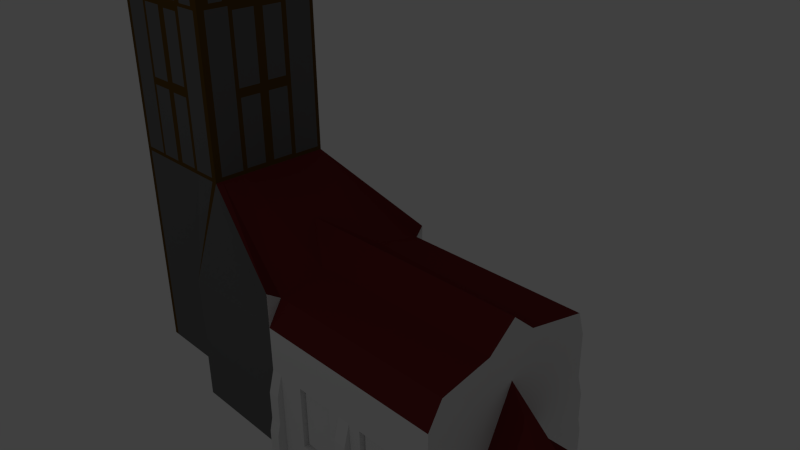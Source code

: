 # Source: kirche.blend  (saved by Blender 2.66.1; exported with 4.5.12 LTS)
import bpy
from mathutils import Matrix  # noqa: F401  (used for matrix-valued properties, if any)

bpy.ops.wm.read_factory_settings(use_empty=True)
scene = bpy.context.scene
scene.name = 'Scene'

# ---- collections
col_collection_1 = bpy.data.collections.new('Collection 1'); scene.collection.children.link(col_collection_1)

# ---- materials (node trees are filled in below, after node groups)
mat_material = bpy.data.materials.new('Material')
mat_material.alpha_threshold = 0.0
mat_material.use_transparent_shadow = False
mat_material.roughness = 0.5
mat_material.line_color = (0.0, 0.0, 0.0, 1.0)
mat_material_001 = bpy.data.materials.new('Material.001')
mat_material_001.alpha_threshold = 0.0
mat_material_001.use_transparent_shadow = False
mat_material_001.diffuse_color = (0.1734, 0.02241, 0.02241, 1.0)
mat_material_001.roughness = 0.5
mat_material_001.line_color = (0.0, 0.0, 0.0, 1.0)
mat_material_002 = bpy.data.materials.new('Material.002')
mat_material_002.alpha_threshold = 0.0
mat_material_002.use_transparent_shadow = False
mat_material_002.diffuse_color = (0.1149, 0.06112, 0.01048, 1.0)
mat_material_002.roughness = 0.5
mat_material_002.line_color = (0.0, 0.0, 0.0, 1.0)
mat_material_003 = bpy.data.materials.new('Material.003')
mat_material_003.alpha_threshold = 0.0
mat_material_003.use_transparent_shadow = False
mat_material_003.diffuse_color = (0.1473, 0.1473, 0.1473, 1.0)
mat_material_003.roughness = 0.5
mat_material_003.line_color = (0.0, 0.0, 0.0, 1.0)

# ---- material node trees

# ---- world
world_world = bpy.data.worlds.new('World'); scene.world = world_world
world_world.color = (0.05088, 0.05088, 0.05088)
world_world.use_sun_shadow = False
world_world.sun_shadow_jitter_overblur = 0.0
world_world.cycles.sampling_method = 'MANUAL'
world_world.cycles.sample_map_resolution = 256

# ---- cameras
cam_camera = bpy.data.cameras.new('Camera')
cam_camera.clip_end = 100.0
cam_camera.lens = 35.0
cam_camera.sensor_width = 32.0
cam_camera.sensor_height = 18.0
cam_camera.ortho_scale = 7.314
cam_camera.dof.focus_distance = 0.0
cam_camera.dof.aperture_fstop = 128.0

# ---- lights
light_lamp = bpy.data.lights.new('Lamp', 'POINT')
light_lamp.transmission_factor = 0.0
light_lamp.cutoff_distance = 30.0
light_lamp.energy = 100.0
light_lamp.shadow_buffer_clip_start = 1.001
light_lamp.shadow_soft_size = 0.1
light_lamp.shadow_maximum_resolution = 0.006
light_lamp.use_absolute_resolution = True
light_lamp.cycles.use_multiple_importance_sampling = False

# ---- meshes
me_cube = bpy.data.meshes.new('Cube')
me_cube.from_pydata([(1.0, 1.499, -2.74), (1.0, -1.492, -2.74), (-1.0, -1.0, -2.74), (-1.0, 1.0, -2.74), (1.0, 1.0, 1.479), (1.0, -1.0, 1.479), (-1.0, -1.0, 1.479), (-1.0, 1.0, 1.479), (5.98, -1.286e-07, -1.801), (1.788e-07, 1.0, -2.74), (1.0, 1.0, 0.0), (0.0, -1.0, -2.74), (1.0, -1.0, 0.0), (-1.0, 2.98e-07, -2.74), (-1.0, -1.0, 0.0), (-1.0, 1.0, 0.0), (1.0, -5.364e-07, 2.555), (2.384e-07, 1.0, 2.555), (-5.364e-07, -1.0, 2.555), (-1.0, 1.788e-07, 2.555), (2.852, -0.5, -2.195), (-1.49e-07, -1.788e-07, 2.555), (1.0, -2.98e-07, 0.0), (-2.98e-07, -1.0, 0.0), (-1.0, 2.384e-07, 0.2684), (2.384e-07, 1.0, 0.0), (5.98, -0.4415, -2.177), (-0.5, 1.0, -2.74), (1.0, 1.0, 1.278), (-0.5, -1.0, -2.74), (1.0, -1.0, 1.278), (-1.0, 0.3499, -2.74), (-1.0, -1.0, 1.278), (-1.0, 1.0, 1.278), (1.0, -0.5, 1.639), (-0.5, 1.0, 1.639), (-0.5, -1.0, 1.639), (-1.0, 0.5, 1.639), (5.98, 0.372, -2.127), (0.5, 1.0, -2.74), (1.0, 1.0, -1.278), (0.5, -1.0, -2.74), (1.0, -0.9966, -1.278), (-1.0, -0.3499, -2.74), (-1.0, -1.0, -1.278), (-1.0, 1.0, -1.278), (1.0, 0.5, 1.639), (0.5, 1.0, 1.639), (0.5, -1.0, 1.639), (-1.0, -0.5, 1.639), (2.852, -2.478e-07, -2.195), (2.852, -1.492, -2.195), (2.852, 1.499, -2.195), (2.852, 0.372, -2.127), (-3.427e-07, -0.5, 2.555), (4.47e-08, 0.5, 2.555), (0.5, -3.576e-07, 2.555), (-0.5, 0.0, 2.555), (1.0, -0.5, 0.0), (1.0, 0.5, 0.0), (1.0, -1.788e-07, -1.278), (1.0, -4.172e-07, 1.278), (-0.5, -1.0, 0.0), (0.5, -1.0, 0.0), (-1.49e-07, -1.0, -1.278), (-4.172e-07, -1.0, 1.278), (-1.0, 0.5, 0.0), (-1.0, -0.5, 0.0), (-1.0, 2.682e-07, -1.279), (-1.0, 2.086e-07, 0.9198), (-0.5, 1.0, 0.0), (0.5, 1.0, 0.0), (2.384e-07, 1.0, 1.352), (2.086e-07, 1.0, -1.278), (2.793, -0.5055, -2.187), (-0.5, -0.5, 1.799), (1.0, -0.5, 1.278), (-0.5, -1.0, 1.278), (-1.0, 0.5, 1.278), (-0.5, 1.0, -1.278), (1.984, -1.286e-07, -1.801), (2.852, -1.492, -2.74), (2.852, 1.499, -2.74), (0.5, -0.5, 1.799), (0.5, 0.5, 1.799), (-0.5, 0.5, 1.799), (1.0, -0.5, -1.278), (1.0, 0.5, -1.278), (1.0, 0.5, 1.278), (-0.5, -1.0, -1.278), (0.5, -1.0, -1.278), (0.5, -1.0, 1.278), (-1.0, 0.5, -1.278), (-1.0, -0.5, -1.278), (-1.0, -0.5, 1.278), (-0.5, 1.0, 1.278), (0.5, 1.0, 1.278), (0.5, 1.0, -1.278), (1.0, 1.499, -4.855), (1.0, -1.492, -4.855), (-1.0, -1.0, -4.855), (-1.0, 1.0, -4.855), (1.0, -5.96e-08, -4.855), (1.788e-07, 1.0, -4.855), (0.0, -1.0, -4.855), (-1.0, 2.98e-07, -4.795), (5.96e-08, 1.192e-07, -4.855), (1.0, -0.5, -4.855), (-0.5, 1.0, -4.855), (-0.5, -1.0, -4.855), (-1.0, 0.5, -4.855), (1.0, 0.5, -4.855), (0.5, 1.0, -4.855), (0.5, -1.0, -4.855), (-1.0, -0.5, -4.855), (-0.5, 2.086e-07, -4.855), (0.5, 2.98e-08, -4.855), (1.192e-07, 0.5, -4.855), (2.98e-08, -0.5, -4.855), (-0.5, -0.5, -4.855), (-0.5, 0.5, -4.855), (0.5, 0.5, -4.855), (0.5, -0.5, -4.855), (2.852, 0.5, -2.195), (2.852, 1.499, -4.855), (2.852, -1.492, -4.855), (2.852, -1.286e-07, -4.855), (2.852, -0.5, -4.855), (2.852, 0.5, -4.855), (5.98, -1.492, -2.74), (5.98, 1.499, -2.74), (5.98, 1.499, -4.855), (5.98, -1.492, -4.855), (5.985, -1.286e-07, -4.855), (5.985, -0.5, -4.855), (5.985, 0.5, -4.855), (1.788e-07, 1.0, -3.798), (-1.0, 0.5, -3.798), (-1.0, -0.3499, -3.798), (-1.0, 2.98e-07, -3.798), (-1.0, -1.0, -3.798), (-0.5, -1.0, -3.798), (0.5, -1.0, -3.798), (0.0, -1.0, -3.798), (-1.0, 1.0, -3.798), (-0.5, 1.0, -3.798), (0.5, 1.0, -3.798), (1.0, 1.499, -3.798), (1.0, -1.492, -3.798), (2.852, 1.499, -3.455), (2.852, -1.492, -3.448), (5.985, 0.5, -3.798), (5.985, -1.286e-07, -2.74), (5.98, 1.499, -3.455), (5.985, -0.5, -3.798), (5.98, -1.492, -3.448), (7.182, 0.5, -3.798), (7.182, 0.5, -4.855), (7.182, -0.5, -4.855), (7.182, -0.5, -3.798), (7.182, -1.286e-07, -3.798), (3.478, -1.286e-07, -1.801), (4.103, -1.286e-07, -1.801), (4.729, -1.286e-07, -1.801), (5.355, -1.286e-07, -1.801), (5.355, 1.499, -2.74), (4.729, 1.499, -2.74), (4.103, 1.499, -2.74), (3.478, 1.499, -2.74), (3.478, 0.372, -2.127), (4.103, 0.372, -2.127), (4.729, 0.372, -2.127), (5.355, 0.372, -2.127), (3.478, -1.492, -4.855), (4.103, -1.492, -4.855), (4.729, -1.492, -4.855), (5.355, -1.492, -4.855), (5.355, -1.492, -2.74), (4.729, -1.492, -2.74), (4.103, -1.492, -2.74), (3.478, -1.492, -2.74), (5.355, -0.4415, -2.177), (4.729, -0.4415, -2.177), (4.103, -0.4415, -2.177), (3.478, -0.4415, -2.177), (3.479, -0.5, -4.855), (4.105, -0.5, -4.855), (4.732, -0.5, -4.855), (5.359, -0.5, -4.855), (3.478, 1.499, -4.855), (4.103, 1.499, -4.855), (4.729, 1.499, -4.855), (5.355, 1.499, -4.855), (5.359, 0.5, -4.855), (4.732, 0.5, -4.855), (4.105, 0.5, -4.855), (3.479, 0.5, -4.855), (3.479, -1.286e-07, -4.855), (4.105, -1.286e-07, -4.855), (4.732, -1.286e-07, -4.855), (5.359, -1.286e-07, -4.855), (3.478, -1.492, -3.798), (4.103, -1.492, -3.798), (4.729, -1.492, -3.798), (5.355, -1.492, -3.798), (3.478, 1.499, -3.798), (4.103, 1.499, -3.798), (4.729, 1.499, -3.798), (5.355, 1.499, -3.798), (1.788e-07, 1.0, -3.445), (-1.0, -0.5, -3.445), (0.5, -1.0, -3.445), (-1.0, 1.0, -3.445), (0.5, 1.0, -3.445), (5.984, 0.5, -3.445), (5.984, -0.5, -3.445), (-1.0, 0.5, -3.445), (-1.0, 2.98e-07, -3.445), (-1.0, -1.0, -3.445), (-0.5, -1.0, -3.445), (0.0, -1.0, -3.445), (-0.5, 1.0, -3.445), (1.0, 1.499, -3.445), (1.0, -1.492, -3.445), (2.852, 1.499, -3.445), (2.852, -1.492, -3.445), (5.984, -1.286e-07, -2.74), (5.98, 1.499, -3.445), (5.98, -1.492, -3.445), (3.478, 1.499, -3.445), (4.103, 1.499, -3.445), (4.729, 1.499, -3.445), (5.355, 1.499, -3.445), (3.478, -1.492, -3.445), (4.103, -1.492, -3.445), (4.729, -1.492, -3.445), (5.355, -1.492, -3.445), (4.729, 1.499, -4.468), (5.355, 1.499, -4.468), (5.355, -1.398, -3.798), (4.729, -1.398, -3.798), (4.103, 1.414, -3.798), (3.478, 1.414, -3.798), (5.355, 1.414, -3.798), (4.729, 1.414, -3.798), (1.788e-07, 1.0, -4.468), (-1.0, -0.5, -4.468), (0.5, -1.0, -4.468), (-1.0, 1.0, -4.468), (5.355, 1.414, -3.445), (4.729, 1.414, -3.445), (7.182, -1.286e-07, -4.468), (7.182, -0.5, -4.468), (3.478, -1.492, -4.468), (4.103, -1.492, -4.468), (0.5, 1.0, -4.468), (5.985, 0.5, -4.468), (5.985, -0.5, -4.468), (7.182, 0.5, -4.468), (5.355, -1.398, -4.468), (4.729, -1.398, -4.468), (5.355, -1.398, -3.445), (4.729, -1.398, -3.445), (4.103, 1.414, -3.445), (3.478, 1.414, -3.445), (5.355, 1.414, -4.468), (4.729, 1.414, -4.468), (0.0, -1.0, -4.468), (-0.5, 1.0, -4.468), (1.0, 1.499, -4.468), (1.0, -1.492, -4.468), (4.103, -1.398, -4.468), (3.478, -1.398, -4.468), (-1.0, 0.5, -4.468), (-1.0, 2.98e-07, -4.468), (-1.0, -1.0, -4.468), (-0.5, -1.0, -4.468), (2.852, 1.499, -4.468), (2.852, -1.492, -4.468), (5.98, 1.499, -4.468), (5.98, -1.492, -4.468), (3.97, -1.438, -3.798), (3.478, -1.398, -3.798), (4.103, -1.398, -3.445), (3.478, -1.398, -3.445), (4.103, 1.414, -4.468), (3.478, 1.414, -4.468), (4.729, -1.492, -4.468), (5.355, -1.492, -4.468), (3.478, 1.499, -4.468), (4.103, 1.499, -4.468), (-1.0, 0.229, 0.2684), (-1.0, 2.384e-07, 0.0), (-1.0, -0.2118, 0.2684), (-1.0, 0.229, 0.9198), (-1.0, 2.086e-07, 1.354), (-1.0, -0.2118, 0.9198), (1.0, -0.8837, 1.516), (-1.0, -0.8837, -2.74), (-1.0, -0.8837, 1.516), (-4.914e-07, -0.8837, 2.555), (1.0, -0.8837, 0.0), (-1.0, -0.8837, 0.0), (2.852, -1.261, -2.348), (-0.5, -0.8837, 1.676), (1.0, -0.8837, 1.278), (0.5, -0.8837, 1.676), (1.0, -0.881, -1.278), (-1.0, -0.8837, -1.278), (-1.0, -0.8837, 1.278), (1.0, -1.261, -4.855), (-1.0, -0.8837, -4.855), (6.935e-09, -0.8837, -4.855), (-0.5, -0.8837, -4.855), (0.5, -0.8837, -4.855), (2.852, -1.261, -2.351), (2.852, -1.261, -4.855), (5.98, -1.261, -2.348), (5.981, -1.261, -4.855), (-1.0, -0.8837, -3.798), (5.981, -1.261, -3.798), (3.478, -1.261, -2.348), (4.103, -1.261, -2.348), (4.729, -1.261, -2.348), (5.355, -1.261, -2.348), (3.478, -1.261, -4.855), (4.104, -1.261, -4.855), (4.73, -1.261, -4.855), (5.356, -1.261, -4.855), (-1.0, -0.8837, -3.445), (5.981, -1.261, -3.445), (-1.0, -0.8837, -4.468), (5.981, -1.261, -4.468), (1.0, 0.9385, 1.278), (1.0, 0.9387, -1.278), (-0.5, 0.9385, 1.658), (0.5, 0.9385, 1.658), (0.9025, -4.217e-08, -4.855), (0.9025, -1.396, -4.855), (0.9025, 1.402, -4.855), (0.9025, 1.0, -1.278), (2.852, 1.376, -4.855), (2.852, 1.376, -2.351), (0.5, 0.9385, -4.855), (-0.5, 0.9385, -4.855), (-0.9048, 1.0, -2.74), (-0.9176, -1.0, -2.74), (-0.9176, 1.0, 1.505), (-0.9176, -1.0, 1.505), (5.981, 1.376, -4.468), (-1.0, 0.9122, -4.468), (5.981, 1.376, -3.445), (-1.0, 0.9122, -3.445), (0.9025, 1.0, 1.278), (0.9025, -1.0, 1.278), (0.9025, -0.9973, -1.278), (0.9025, 0.5, 1.67), (0.9025, 1.402, -3.798), (0.9025, -1.396, -3.798), (0.9025, -0.5, -4.855), (0.9025, 0.5, -4.855), (5.355, 1.376, -2.348), (4.729, 1.376, -2.348), (4.103, 1.376, -2.348), (3.478, 1.376, -2.348), (0.9025, -0.5, 1.67), (0.9025, 1.0, 0.0), (0.9025, -1.0, 0.0), (0.9025, -5.016e-07, 2.555), (0.9025, 1.291, -4.855), (0.9025, 0.9385, 1.53), (0.9025, -1.187, -4.855), (0.9025, -0.8837, 1.547), (2.146e-07, 0.9385, 2.555), (1.0, 0.9385, 1.499), (-1.0, 0.9385, 1.499), (-1.0, 0.9122, -2.74), (5.981, 1.376, -3.798), (-1.0, 0.9122, -3.798), (5.981, 1.376, -4.855), (5.98, 1.376, -2.348), (-0.9176, -1.0, 0.0), (-0.9048, 1.0, 0.0), (-0.9176, 1.494e-07, 2.555), (-0.9176, -0.5, 1.665), (1.715e-07, 0.9385, -4.855), (1.0, 1.376, -4.855), (-1.0, 0.9122, -4.855), (-1.0, 0.9122, -1.278), (-0.9176, -0.5, -4.855), (-0.9176, 0.5, -4.855), (-0.9176, -1.0, -3.798), (-0.9048, 1.0, -3.798), (-0.9176, -0.8837, 1.543), (-0.9176, -0.8837, -4.855), (-0.9176, 0.9385, 1.525), (-0.9176, 0.9385, -4.855), (-0.9176, -1.0, -3.445), (-0.9048, 1.0, -3.445), (-0.9048, 1.0, -4.468), (-0.9176, -1.0, -4.468), (5.355, 1.376, -4.855), (4.729, 1.376, -4.855), (4.104, 1.376, -4.855), (3.478, 1.376, -4.855), (-1.0, 0.9122, 1.278), (2.852, 1.376, -2.348), (-1.0, 0.9122, 0.0), (1.0, 0.9385, 0.0), (-0.9176, -1.0, 1.278), (-0.9048, 1.0, -1.278), (-0.9176, 0.5, 1.665), (-0.9176, -1.0, -1.278), (0.9025, -1.396, -3.445), (0.9025, 1.402, -3.445), (0.9025, 1.402, -4.468), (0.9025, -1.396, -4.468), (-0.9176, 2.833e-07, -4.855), (-0.9176, -1.0, -4.855), (-0.9048, 1.0, -4.855), (-0.9048, 1.0, 1.278), (0.9025, 1.402, -2.74), (0.9025, -1.396, -2.74), (0.9025, 1.0, 1.51), (0.9025, -1.0, 1.51), (1.0, -0.4199, 1.618), (1.0, -5.364e-07, 2.388), (1.0, 0.4199, 1.618), (1.0, -0.4199, 1.358), (1.0, -4.172e-07, 1.358), (1.0, 0.4199, 1.358), (1.0, -0.8046, 1.459), (1.0, -0.579, 1.531), (1.0, -0.579, 1.357), (1.0, -0.8046, 1.357), (1.0, 0.5564, 1.561), (1.0, 0.5564, 1.334), (1.0, 0.8821, 1.334), (1.0, 0.8821, 1.458), (1.0, 0.08593, 1.192), (1.0, 0.08593, 0.08593), (1.0, 0.4141, 0.08593), (1.0, 0.4141, 1.192), (1.0, -0.06708, 1.211), (1.0, -0.06708, 0.06708), (1.0, -0.4329, 0.06708), (1.0, -0.4329, 1.211), (1.0, -0.4219, -0.07811), (1.0, -0.07811, -0.07811), (1.0, -0.07811, -1.2), (1.0, -0.4219, -1.2), (1.0, 0.4231, -0.07686), (1.0, 0.07686, -0.07686), (1.0, 0.07686, -1.201), (1.0, 0.4231, -1.201), (-0.4258, 1.0, 1.62), (2.384e-07, 1.0, 2.4), (0.4258, 1.0, 1.62), (-0.4258, 1.0, 1.352), (2.384e-07, 1.0, 1.278), (0.4258, 1.0, 1.352), (-0.5483, 1.0, 1.326), (-0.5483, 1.0, 1.573), (0.5483, 1.0, 1.326), (0.5483, 1.0, 1.573), (0.8542, 1.0, 1.326), (0.8542, 1.0, 1.475), (-0.8694, 1.0, 1.326), (-0.8694, 1.0, 1.47), (-1.0, 0.4238, 1.619), (-1.0, 1.887e-07, 2.396), (-1.0, -0.4238, 1.619), (-1.0, 0.4238, 1.354), (-1.0, 2.086e-07, 1.278), (-1.0, -0.4238, 1.354), (-1.0, 0.5407, 1.583), (-1.0, 0.5407, 1.318), (-1.0, -0.5407, 1.583), (-1.0, -0.5407, 1.318), (-1.0, -0.8429, 1.487), (-1.0, -0.8429, 1.318), (-1.0, 0.8977, 1.469), (-1.0, 0.8977, 1.318), (-0.4321, -1.0, 1.621), (-5.364e-07, -1.0, 2.414), (0.4321, -1.0, 1.621), (-0.4321, -1.0, 1.346), (-4.172e-07, -1.0, 1.346), (0.4321, -1.0, 1.346), (-0.5526, -1.0, 1.567), (-0.5526, -1.0, 1.33), (0.5526, -1.0, 1.567), (0.5526, -1.0, 1.33), (0.8499, -1.0, 1.33), (0.8499, -1.0, 1.472), (-0.865, -1.0, 1.467), (-0.865, -1.0, 1.33), (0.08377, -1.0, 1.194), (0.08377, -1.0, 0.08377), (0.4162, -1.0, 0.08377), (0.4162, -1.0, 1.194), (-0.06167, -1.0, 1.216), (-0.06167, -1.0, 0.06167), (-0.4383, -1.0, 0.06167), (-0.4383, -1.0, 1.216), (0.427, -1.0, -0.07299), (0.07299, -1.0, -0.07299), (0.07299, -1.0, -1.205), (0.427, -1.0, -1.205), (-0.4421, -1.0, -0.05786), (-0.05786, -1.0, -0.05786), (-0.05786, -1.0, -1.22), (-0.4421, -1.0, -1.22), (-0.4203, 1.0, 0.07966), (-0.07966, 1.0, 0.07966), (-0.07966, 1.0, 1.198), (-0.4203, 1.0, 1.198), (0.3987, 1.0, 0.1013), (0.1013, 1.0, 0.1013), (0.1013, 1.0, 1.176), (0.3987, 1.0, 1.176), (-0.09792, 1.0, -1.203), (-0.09792, 1.0, -0.09792), (-0.4021, 1.0, -0.09792), (-0.4021, 1.0, -1.203), (0.07541, 1.0, -1.202), (0.07541, 1.0, -0.07541), (0.4246, 1.0, -0.07541), (0.4246, 1.0, -1.202), (2.101e-07, 1.0, -1.213), (1.0, 1.0, -1.213), (1.0, -0.9968, -1.213), (-1.0, -1.0, -1.213), (-1.0, 1.0, -1.213), (1.0, -1.849e-07, -1.213), (-1.566e-07, -1.0, -1.213), (-1.0, 2.667e-07, -1.213), (-0.5, 1.0, -1.213), (1.0, -0.5, -1.213), (1.0, 0.5, -1.213), (-0.5, -1.0, -1.213), (0.5, -1.0, -1.213), (-1.0, 0.5, -1.213), (-1.0, -0.5, -1.213), (0.5, 1.0, -1.213), (1.0, -0.8812, -1.213), (-1.0, -0.8837, -1.213), (0.9025, -0.9974, -1.213), (-0.9176, -1.0, -1.213), (-1.0, 0.9122, -1.213), (-0.9048, 1.0, -1.213), (1.0, 0.9387, -1.213), (0.9025, 1.0, -1.213), (1.0, -0.07811, -1.199), (1.0, -0.4219, -1.199), (1.0, 0.07686, -1.197), (1.0, 0.4231, -1.197), (0.07299, -1.0, -1.204), (0.427, -1.0, -1.204), (-0.05786, -1.0, -1.217), (-0.4421, -1.0, -1.217), (-0.09792, 1.0, -1.198), (-0.4021, 1.0, -1.198), (0.07541, 1.0, -1.218), (0.4246, 1.0, -1.218), (3.042, 1.499, -2.74), (3.042, -1.492, -2.74), (3.042, -0.4415, -2.177), (3.042, 0.5, -4.855), (3.184, -1.286e-07, -1.801), (3.042, 0.372, -2.127), (3.042, -1.492, -4.855), (3.042, -0.5, -4.855), (3.042, 1.499, -4.855), (3.042, -1.286e-07, -4.855), (3.042, -1.492, -3.448), (3.042, 1.499, -3.455), (3.042, 1.499, -3.445), (3.042, -1.492, -3.445), (3.042, -1.492, -4.468), (3.042, 1.499, -4.468), (3.042, -1.261, -2.348), (3.042, -1.261, -4.855), (3.042, 1.376, -4.855), (3.042, 1.376, -2.348), (5.802, 0.5, -4.855), (5.797, -0.4415, -2.177), (5.797, -1.492, -2.74), (5.797, 1.499, -2.74), (5.797, 1.499, -4.468), (5.797, -1.492, -4.468), (5.797, -1.492, -3.445), (5.797, 1.499, -3.445), (5.798, 1.376, -4.855), (5.797, 1.376, -2.348), (5.798, -1.261, -4.855), (5.797, -1.261, -2.348), (4.314, 0.5, -4.855), (4.523, 0.5, -4.855), (4.523, -1.286e-07, -4.855), (4.314, -1.286e-07, -4.855), (5.797, 1.499, -3.455), (5.797, -1.492, -3.448), (5.802, -1.286e-07, -4.855), (5.797, 1.499, -4.855), (4.312, 1.376, -4.855), (4.521, 1.376, -4.855), (4.312, 1.376, -2.348), (4.52, 1.376, -2.348), (4.312, 1.499, -3.445), (4.52, 1.499, -3.445), (4.312, -1.492, -3.445), (4.52, -1.492, -3.445), (5.802, -0.5, -4.855), (5.797, -1.492, -4.855), (5.797, 0.372, -2.127), (5.797, -1.286e-07, -1.801), (4.312, -1.261, -2.348), (4.52, -1.261, -2.348), (4.312, -1.261, -4.855), (4.521, -1.261, -4.855), (4.523, -0.5, -4.855), (4.314, -0.5, -4.855), (4.52, 1.499, -4.855), (4.312, 1.499, -4.855), (4.312, -1.492, -2.74), (4.52, -1.492, -2.74), (4.312, -0.4415, -2.177), (4.52, -0.4415, -2.177), (4.312, -1.492, -4.468), (4.52, -1.492, -4.468), (4.312, 1.499, -4.468), (4.52, 1.499, -4.468), (4.52, 1.499, -2.74), (4.312, 1.499, -2.74), (4.312, -1.286e-07, -1.801), (4.52, -1.286e-07, -1.801), (4.312, 1.499, -3.455), (4.52, 1.499, -3.455), (4.312, -1.492, -3.448), (4.52, -1.492, -3.448), (4.312, -1.492, -4.855), (4.52, -1.492, -4.855), (4.312, 0.372, -2.127), (4.52, 0.372, -2.127), (2.852, -1.584, -4.855), (5.98, -1.584, -4.855), (2.852, -1.584, -3.798), (5.98, -1.584, -3.798), (2.852, -1.584, -4.256), (5.98, -1.584, -4.256), (3.042, -1.584, -4.855), (3.042, -1.584, -3.798), (3.042, -1.584, -4.256), (5.797, -1.584, -4.256), (5.797, -1.584, -3.798), (5.797, -1.584, -4.855), (4.312, -1.584, -4.256), (4.52, -1.584, -4.256), (4.312, -1.584, -3.798), (4.52, -1.584, -3.798), (4.312, -1.584, -4.855), (4.52, -1.584, -4.855), (2.852, -1.633, -4.855), (5.98, -1.633, -4.855), (2.852, -1.633, -4.468), (5.98, -1.633, -4.468), (3.042, -1.633, -4.855), (3.042, -1.633, -4.468), (5.797, -1.633, -4.468), (5.797, -1.633, -4.855), (4.312, -1.633, -4.468), (4.52, -1.633, -4.468), (4.312, -1.633, -4.855), (4.52, -1.633, -4.855), (2.852, 1.6, -4.855), (5.98, 1.6, -4.855), (2.852, 1.6, -3.798), (5.98, 1.6, -3.798), (2.852, 1.6, -4.263), (5.98, 1.6, -4.263), (3.042, 1.6, -4.855), (3.042, 1.6, -3.798), (3.042, 1.6, -4.263), (5.797, 1.6, -4.263), (5.797, 1.6, -3.798), (5.797, 1.6, -4.855), (4.52, 1.6, -4.855), (4.312, 1.6, -4.855), (4.312, 1.6, -4.263), (4.52, 1.6, -4.263), (4.312, 1.6, -3.798), (4.52, 1.6, -3.798), (2.852, 1.656, -4.855), (5.98, 1.656, -4.855), (2.852, 1.656, -4.468), (5.98, 1.656, -4.468), (3.042, 1.656, -4.855), (3.042, 1.656, -4.468), (5.797, 1.656, -4.468), (5.797, 1.656, -4.855), (4.52, 1.656, -4.855), (4.312, 1.656, -4.855), (4.312, 1.656, -4.468), (4.52, 1.656, -4.468), (4.781, -1.438, -3.498), (4.862, -1.438, -3.798), (5.302, -1.438, -3.498), (5.221, -1.438, -3.798), (3.53, -1.438, -3.498), (4.051, -1.438, -3.498), (3.53, 1.434, -4.416), (3.611, 1.434, -3.798), (4.051, 1.434, -4.416), (3.97, 1.434, -3.798), (3.53, -1.438, -4.416), (4.051, -1.438, -4.416), (4.781, -1.438, -4.416), (5.302, -1.438, -4.416), (3.611, -1.438, -3.798), (4.103, -1.398, -3.798), (5.302, 1.434, -4.416), (5.221, 1.434, -3.798), (4.781, 1.434, -4.416), (4.862, 1.434, -3.798), (4.051, 1.434, -3.498), (3.53, 1.434, -3.498), (4.781, 1.434, -3.498), (5.302, 1.434, -3.498), (4.862, -1.438, -3.578), (4.781, -1.438, -3.798), (5.221, -1.438, -3.578), (5.302, -1.438, -3.798), (3.611, -1.438, -3.578), (3.97, -1.438, -3.578), (3.611, 1.434, -4.335), (3.53, 1.434, -3.798), (3.97, 1.434, -4.335), (4.051, 1.434, -3.798), (3.611, -1.438, -4.335), (3.97, -1.438, -4.335), (4.862, -1.438, -4.335), (5.221, -1.438, -4.335), (3.53, -1.438, -3.798), (4.051, -1.438, -3.798), (5.221, 1.434, -4.335), (5.302, 1.434, -3.798), (4.862, 1.434, -4.335), (4.781, 1.434, -3.798), (3.97, 1.434, -3.578), (3.611, 1.434, -3.578), (4.862, 1.434, -3.578), (5.221, 1.434, -3.578), (7.182, 0.2856, -4.468), (7.182, 0.2856, -4.854), (7.182, -0.2856, -4.854), (7.182, -1.286e-07, -4.854), (7.182, -0.2856, -4.012), (7.182, -1.286e-07, -4.012), (7.182, -0.2856, -4.468), (7.182, 0.2856, -4.012), (7.182, 0.4672, -4.468), (7.182, 0.4672, -4.822), (7.182, -0.4672, -3.831), (7.182, -1.286e-07, -3.831), (7.182, -0.4672, -4.468), (7.182, -0.4672, -4.822), (7.182, 0.4672, -3.831), (7.182, 0.3184, -4.468), (7.182, 0.3184, -4.822), (7.182, -0.3184, -3.979), (7.182, -1.286e-07, -3.979), (7.182, -0.3184, -4.468), (7.182, -0.3184, -4.822), (7.182, 0.3184, -3.979), (-1.0, 0.3499, -4.468), (-1.0, 0.3499, -4.795), (-1.0, -0.3499, -3.445), (-1.0, -0.5, -2.74), (-1.0, 0.3499, -1.279), (-1.0, 2.682e-07, -1.278), (-1.0, 0.5, -2.74), (-1.0, -0.3499, -1.279), (-1.0, 2.98e-07, -4.855), (-1.0, -0.3499, -4.795), (-1.0, 0.3499, -3.445), (-1.0, -0.3499, -4.468), (-1.0, -0.5, -3.798), (-1.0, 0.3499, -3.798), (-1.0, 0.5527, -4.521), (-1.0, 0.5527, -4.803), (-1.0, -0.5527, -4.521), (-1.0, -0.5527, -4.803), (-1.0, 0.8595, -4.521), (-1.0, -0.831, -4.803), (-1.0, -0.831, -4.521), (-1.0, 0.8595, -4.803)], [], [(60, 86, 20, 50), (393, 299, 6, 348), (305, 297, 5, 30), (409, 348, 6, 32), (405, 375, 7, 33), (410, 345, 3, 45), (268, 245, 103, 108), (245, 255, 112, 103), (350, 248, 101, 387), (306, 300, 18, 48), (84, 55, 21, 56), (411, 37, 19, 383), (545, 301, 12, 531), (556, 451, 452, 555), (430, 427, 426, 429), (548, 381, 14, 532), (558, 505, 506, 557), (488, 485, 484, 487), (549, 407, 15, 533), (543, 67, 292, 536), (474, 471, 470, 295), (420, 382, 15, 33), (520, 517, 518, 519), (97, 39, 9, 73), (307, 42, 51, 315), (795, 791, 792, 794), (0, 40, 52, 82), (300, 304, 36, 18), (21, 57, 75, 54), (383, 19, 49, 384), (301, 305, 30, 12), (444, 443, 446, 445), (429, 426, 425, 428), (381, 409, 32, 14), (502, 501, 504, 503), (487, 484, 483, 486), (407, 405, 33, 15), (433, 432, 431, 434), (295, 470, 469, 472), (550, 410, 45, 533), (561, 521, 524, 562), (274, 775, 776, 105), (786, 274, 105, 784), (400, 275, 100, 418), (416, 247, 113, 338), (267, 276, 109, 104), (247, 267, 104, 113), (399, 268, 108, 419), (415, 269, 98, 339), (270, 99, 125, 278), (372, 306, 48, 424), (368, 56, 83, 365), (56, 21, 54, 83), (356, 84, 56, 368), (370, 336, 84, 356), (336, 373, 55, 84), (55, 85, 57, 21), (373, 335, 85, 55), (395, 375, 37, 411), (334, 87, 123, 342), (310, 107, 127, 316), (553, 448, 447, 554), (107, 102, 126, 127), (87, 60, 50, 123), (551, 408, 59, 539), (441, 442, 439, 440), (408, 333, 88, 59), (437, 438, 435, 436), (346, 412, 44, 2), (11, 64, 89, 29), (559, 510, 509, 560), (41, 90, 64, 11), (422, 355, 90, 41), (547, 367, 63, 541), (499, 500, 497, 498), (367, 354, 91, 63), (493, 494, 491, 492), (376, 388, 45, 3), (13, 68, 779, 31), (536, 292, 66, 542), (43, 782, 68, 13), (298, 308, 93, 778), (546, 302, 67, 543), (384, 49, 299, 393), (302, 309, 94, 67), (480, 479, 477, 478), (347, 420, 33, 7), (456, 72, 458, 455), (515, 514, 513, 516), (457, 460, 72, 456), (466, 465, 463, 464), (353, 366, 71, 96), (564, 528, 525, 563), (552, 340, 97, 544), (340, 421, 39, 97), (394, 418, 100, 311), (390, 417, 783, 110), (121, 116, 106, 117), (314, 113, 104, 312), (417, 389, 114, 783), (106, 118, 119, 115), (312, 104, 109, 313), (396, 390, 110, 387), (385, 117, 120, 344), (117, 106, 115, 120), (343, 121, 117, 385), (369, 360, 121, 343), (360, 337, 116, 121), (116, 122, 118, 106), (337, 359, 122, 116), (371, 338, 113, 314), (596, 587, 129, 317), (602, 590, 654, 655), (615, 616, 8, 38), (594, 615, 38, 380), (303, 315, 51, 81), (80, 50, 20, 74), (53, 123, 50, 80), (406, 342, 123, 53), (42, 1, 81, 51), (102, 111, 128, 126), (386, 98, 124, 341), (222, 0, 82, 224), (349, 256, 135, 379), (151, 152, 160, 156), (332, 280, 132, 318), (616, 586, 26, 8), (595, 613, 134, 318), (593, 604, 131, 379), (613, 603, 133, 134), (603, 585, 135, 133), (592, 588, 130, 227), (221, 209, 136, 145), (209, 213, 146, 136), (352, 212, 144, 378), (329, 210, 787, 319), (217, 785, 788, 139), (777, 217, 139, 138), (397, 218, 140, 391), (413, 211, 142, 358), (220, 219, 141, 143), (211, 220, 143, 142), (398, 221, 145, 392), (414, 222, 147, 357), (223, 148, 150, 225), (591, 602, 155, 228), (269, 147, 149, 277), (351, 214, 151, 377), (226, 215, 154, 152), (214, 226, 152, 151), (330, 228, 155, 320), (279, 131, 676, 680), (152, 154, 159, 160), (257, 134, 158, 252), (256, 151, 156, 258), (251, 759, 755, 756), (753, 251, 756, 754), (581, 566, 180, 321), (321, 180, 179, 322), (618, 626, 178, 323), (323, 178, 177, 324), (579, 571, 173, 253), (253, 173, 174, 254), (630, 642, 175, 287), (287, 175, 176, 288), (570, 569, 161, 169), (169, 161, 162, 170), (644, 636, 163, 171), (171, 163, 164, 172), (584, 570, 169, 364), (364, 169, 170, 363), (608, 644, 171, 362), (362, 171, 172, 361), (569, 567, 184, 161), (161, 184, 183, 162), (636, 628, 182, 163), (163, 182, 181, 164), (582, 572, 185, 325), (325, 185, 186, 326), (620, 621, 187, 327), (327, 187, 188, 328), (583, 573, 189, 404), (404, 189, 190, 403), (606, 623, 191, 402), (402, 191, 192, 401), (572, 574, 197, 185), (185, 197, 198, 186), (621, 599, 199, 187), (187, 199, 200, 188), (574, 568, 196, 197), (197, 196, 195, 198), (599, 598, 194, 199), (199, 194, 193, 200), (577, 565, 168, 229), (229, 168, 167, 230), (610, 633, 166, 231), (231, 166, 165, 232), (578, 575, 201, 233), (254, 202, 720, 271), (612, 640, 203, 235), (236, 235, 262, 261), (580, 576, 205, 289), (206, 290, 285, 241), (632, 638, 207, 237), (205, 229, 264, 242), (147, 222, 224, 149), (601, 592, 227, 153), (27, 9, 209, 221), (9, 39, 213, 209), (376, 3, 212, 352), (298, 778, 210, 329), (13, 31, 785, 217), (43, 13, 217, 777), (346, 2, 218, 397), (422, 41, 211, 413), (11, 29, 219, 220), (41, 11, 220, 211), (345, 27, 221, 398), (421, 0, 222, 414), (1, 223, 225, 81), (587, 591, 228, 129), (380, 38, 214, 351), (8, 26, 215, 226), (38, 8, 226, 214), (317, 129, 228, 330), (576, 577, 229, 205), (229, 230, 263, 264), (638, 610, 231, 207), (289, 205, 242, 286), (566, 578, 233, 180), (180, 233, 234, 179), (626, 612, 235, 178), (178, 235, 236, 177), (358, 142, 247, 416), (230, 206, 241, 263), (573, 580, 289, 189), (758, 757, 759, 251), (760, 758, 251, 753), (253, 254, 271, 272), (278, 125, 645, 649), (98, 269, 277, 124), (320, 155, 280, 332), (233, 201, 282, 284), (148, 270, 278, 150), (290, 289, 286, 285), (712, 750, 749, 714), (319, 787, 246, 331), (287, 288, 259, 260), (719, 739, 740, 281), (138, 139, 274, 786), (623, 632, 237, 191), (392, 145, 268, 399), (733, 719, 281, 734), (139, 788, 775, 274), (191, 237, 238, 192), (154, 257, 252, 159), (143, 141, 276, 267), (706, 741, 742, 708), (208, 238, 265, 243), (637, 638, 692, 691), (237, 207, 244, 266), (136, 146, 255, 245), (145, 136, 245, 268), (357, 147, 269, 415), (640, 630, 287, 203), (378, 144, 248, 350), (135, 256, 258, 157), (575, 579, 253, 201), (377, 151, 256, 349), (201, 253, 272, 282), (189, 289, 290, 190), (231, 232, 249, 250), (142, 143, 267, 247), (391, 140, 275, 400), (207, 231, 250, 244), (204, 236, 261, 239), (729, 706, 708, 731), (747, 724, 722, 745), (203, 287, 260, 240), (232, 208, 243, 249), (235, 203, 240, 262), (202, 234, 283, 720), (724, 751, 752, 722), (735, 712, 714, 737), (238, 237, 266, 265), (234, 233, 284, 283), (288, 204, 239, 259), (24, 291, 66, 292), (293, 24, 292, 67), (294, 69, 473, 78), (291, 294, 78, 66), (69, 296, 94, 473), (296, 293, 67, 94), (83, 54, 300, 306), (538, 58, 301, 545), (86, 307, 315, 20), (275, 331, 311, 100), (54, 75, 304, 300), (58, 76, 305, 301), (365, 83, 306, 372), (99, 310, 316, 125), (2, 44, 308, 298), (532, 14, 302, 546), (14, 32, 309, 302), (32, 6, 299, 309), (389, 394, 311, 114), (122, 314, 312, 118), (118, 312, 313, 119), (359, 371, 314, 122), (586, 596, 317, 26), (74, 20, 315, 303), (257, 332, 318, 134), (614, 595, 318, 132), (218, 329, 319, 140), (215, 330, 320, 154), (567, 581, 321, 184), (184, 321, 322, 183), (628, 618, 323, 182), (182, 323, 324, 181), (571, 582, 325, 173), (173, 325, 326, 174), (642, 620, 327, 175), (175, 327, 328, 176), (2, 298, 329, 218), (26, 317, 330, 215), (154, 320, 332, 257), (140, 319, 331, 275), (633, 608, 362, 166), (542, 66, 407, 549), (115, 119, 389, 417), (130, 380, 351, 227), (137, 378, 350, 273), (339, 369, 343, 112), (423, 47, 336, 370), (279, 349, 379, 131), (29, 89, 412, 346), (10, 28, 333, 408), (141, 391, 400, 276), (40, 334, 342, 52), (304, 393, 348, 36), (144, 392, 399, 248), (46, 356, 368, 16), (598, 606, 402, 194), (781, 92, 388, 376), (276, 400, 418, 109), (585, 593, 379, 135), (419, 396, 387, 101), (537, 79, 410, 550), (588, 594, 380, 130), (216, 352, 378, 137), (17, 35, 335, 373), (153, 377, 349, 279), (120, 115, 417, 390), (168, 364, 363, 167), (568, 583, 404, 196), (476, 475, 481, 482), (297, 372, 424, 5), (82, 52, 342, 406), (530, 10, 408, 551), (213, 414, 357, 146), (565, 584, 364, 168), (111, 386, 341, 128), (112, 343, 385, 103), (79, 27, 345, 410), (102, 107, 359, 337), (47, 17, 373, 336), (196, 404, 403, 195), (57, 383, 384, 75), (66, 78, 405, 407), (490, 489, 495, 496), (248, 399, 419, 101), (146, 357, 415, 255), (103, 385, 344, 108), (781, 376, 352, 216), (227, 351, 377, 153), (166, 362, 361, 165), (3, 345, 398, 212), (194, 402, 401, 193), (28, 4, 374, 333), (12, 30, 354, 367), (35, 347, 395, 335), (347, 7, 375, 395), (789, 793, 796, 790), (29, 346, 397, 219), (107, 310, 371, 359), (75, 384, 393, 304), (4, 423, 370, 374), (148, 358, 416, 270), (1, 422, 413, 223), (223, 413, 358, 148), (4, 28, 353, 423), (386, 111, 360, 369), (39, 421, 414, 213), (313, 109, 418, 394), (95, 70, 382, 420), (28, 10, 366, 353), (30, 5, 424, 354), (219, 397, 391, 141), (108, 344, 396, 419), (335, 395, 411, 85), (530, 40, 340, 552), (98, 386, 369, 339), (119, 313, 394, 389), (344, 120, 390, 396), (34, 365, 372, 297), (540, 62, 381, 548), (270, 416, 338, 99), (212, 398, 392, 144), (462, 461, 467, 468), (85, 411, 383, 57), (62, 77, 409, 381), (40, 0, 421, 340), (16, 368, 365, 34), (531, 12, 367, 547), (374, 370, 356, 46), (255, 415, 339, 112), (310, 99, 338, 371), (111, 102, 337, 360), (1, 42, 355, 422), (425, 426, 16, 34), (426, 427, 46, 16), (429, 428, 76, 61), (428, 425, 34, 76), (430, 429, 61, 88), (427, 430, 88, 46), (431, 432, 34, 297), (432, 433, 76, 34), (433, 434, 305, 76), (434, 431, 297, 305), (436, 435, 46, 88), (437, 436, 88, 333), (435, 438, 374, 46), (438, 437, 333, 374), (440, 439, 61, 22), (441, 440, 22, 59), (439, 442, 88, 61), (442, 441, 59, 88), (443, 444, 22, 61), (444, 445, 58, 22), (446, 443, 61, 76), (445, 446, 76, 58), (447, 448, 22, 58), (553, 449, 60, 534), (449, 450, 86, 60), (554, 447, 58, 538), (452, 451, 59, 22), (555, 452, 22, 534), (454, 453, 60, 87), (556, 454, 87, 539), (456, 455, 35, 17), (457, 456, 17, 47), (458, 72, 459, 95), (455, 458, 95, 35), (72, 460, 96, 459), (460, 457, 47, 96), (461, 462, 35, 95), (464, 463, 96, 47), (463, 465, 353, 96), (466, 464, 47, 423), (468, 467, 420, 347), (462, 468, 347, 35), (465, 466, 423, 353), (467, 461, 95, 420), (469, 470, 19, 37), (470, 471, 49, 19), (295, 472, 78, 473), (472, 469, 37, 78), (474, 295, 473, 94), (471, 474, 94, 49), (475, 476, 78, 37), (478, 477, 49, 94), (477, 479, 299, 49), (480, 478, 94, 309), (479, 480, 309, 299), (481, 475, 37, 375), (482, 481, 375, 405), (476, 482, 405, 78), (483, 484, 18, 36), (484, 485, 48, 18), (487, 486, 77, 65), (486, 483, 36, 77), (488, 487, 65, 91), (485, 488, 91, 48), (489, 490, 77, 36), (492, 491, 48, 91), (493, 492, 91, 354), (491, 494, 424, 48), (495, 489, 36, 348), (490, 496, 409, 77), (494, 493, 354, 424), (496, 495, 348, 409), (498, 497, 65, 23), (499, 498, 23, 63), (497, 500, 91, 65), (500, 499, 63, 91), (501, 502, 23, 65), (502, 503, 62, 23), (504, 501, 65, 77), (503, 504, 77, 62), (506, 505, 63, 23), (557, 506, 23, 535), (508, 507, 64, 90), (558, 508, 90, 541), (509, 510, 23, 62), (559, 511, 64, 535), (511, 512, 89, 64), (560, 509, 62, 540), (513, 514, 25, 70), (514, 515, 459, 25), (515, 516, 95, 459), (516, 513, 70, 95), (518, 517, 71, 25), (519, 518, 25, 459), (520, 519, 459, 96), (517, 520, 96, 71), (561, 522, 25, 529), (522, 523, 70, 25), (524, 521, 73, 79), (562, 524, 79, 537), (563, 525, 73, 529), (527, 526, 25, 71), (525, 528, 97, 73), (564, 527, 71, 544), (9, 27, 79, 73), (307, 545, 531, 42), (454, 556, 555, 453), (412, 548, 532, 44), (508, 558, 557, 507), (388, 549, 533, 45), (93, 543, 536, 780), (382, 550, 533, 15), (522, 561, 562, 523), (449, 553, 554, 450), (334, 551, 539, 87), (511, 559, 560, 512), (355, 547, 541, 90), (780, 536, 542, 92), (308, 546, 543, 93), (527, 564, 563, 526), (366, 552, 544, 71), (86, 538, 545, 307), (44, 532, 546, 308), (92, 542, 549, 388), (70, 537, 550, 382), (40, 530, 551, 334), (10, 530, 552, 366), (89, 540, 548, 412), (42, 531, 547, 355), (448, 553, 534, 22), (450, 554, 538, 86), (453, 555, 534, 60), (451, 556, 539, 59), (507, 557, 535, 64), (505, 558, 541, 63), (510, 559, 535, 23), (512, 560, 540, 89), (521, 561, 529, 73), (523, 562, 537, 70), (526, 563, 529, 25), (528, 564, 544, 97), (303, 81, 566, 581), (150, 278, 649, 647), (53, 80, 569, 570), (406, 53, 570, 584), (80, 74, 567, 569), (316, 127, 572, 582), (341, 124, 573, 583), (127, 126, 574, 572), (126, 128, 568, 574), (224, 82, 565, 577), (225, 150, 575, 578), (149, 576, 682, 677), (149, 224, 577, 576), (81, 225, 578, 566), (623, 624, 688, 687), (579, 575, 652, 653), (74, 303, 581, 567), (125, 316, 582, 571), (128, 341, 583, 568), (82, 406, 584, 565), (254, 174, 641, 629), (170, 162, 635, 643), (177, 236, 591, 587), (172, 164, 616, 615), (131, 604, 686, 676), (208, 232, 592, 601), (174, 326, 619, 641), (627, 617, 618, 628), (232, 165, 588, 592), (361, 172, 615, 594), (167, 363, 607, 634), (188, 200, 603, 613), (622, 600, 599, 621), (401, 192, 604, 593), (164, 181, 586, 616), (176, 328, 595, 614), (236, 204, 602, 591), (288, 176, 614, 590), (190, 290, 631, 624), (153, 279, 680, 678), (165, 361, 594, 588), (202, 254, 629, 639), (324, 177, 587, 596), (181, 324, 596, 586), (326, 186, 622, 619), (619, 622, 621, 620), (200, 193, 585, 603), (609, 634, 633, 610), (204, 288, 590, 602), (635, 627, 628, 636), (193, 401, 593, 585), (238, 208, 601, 589), (186, 198, 600, 622), (192, 238, 589, 604), (600, 597, 598, 599), (162, 183, 627, 635), (290, 206, 637, 631), (195, 403, 605, 597), (363, 170, 643, 607), (328, 188, 613, 595), (605, 624, 623, 606), (625, 611, 612, 626), (125, 571, 651, 645), (641, 619, 620, 642), (611, 639, 640, 612), (403, 190, 624, 605), (607, 643, 644, 608), (641, 642, 662, 661), (183, 322, 617, 627), (206, 230, 609, 637), (234, 202, 639, 611), (597, 605, 606, 598), (634, 607, 608, 633), (230, 167, 634, 609), (179, 234, 611, 625), (322, 179, 625, 617), (643, 635, 636, 644), (637, 609, 610, 638), (617, 625, 626, 618), (198, 195, 597, 600), (650, 654, 669, 666), (655, 654, 650, 648), (657, 661, 673, 671), (647, 649, 653, 652), (654, 656, 670, 669), (659, 657, 658, 660), (280, 155, 648, 650), (639, 629, 657, 659), (614, 132, 646, 656), (640, 639, 659, 660), (575, 150, 647, 652), (590, 614, 656, 654), (629, 641, 661, 657), (132, 280, 650, 646), (571, 579, 653, 651), (630, 640, 660, 658), (642, 630, 658, 662), (155, 602, 655, 648), (669, 670, 664, 666), (665, 663, 667, 668), (671, 673, 674, 672), (649, 645, 663, 665), (662, 658, 672, 674), (646, 650, 666, 664), (661, 662, 674, 673), (656, 646, 664, 670), (658, 657, 671, 672), (653, 649, 665, 668), (651, 653, 668, 667), (645, 651, 667, 663), (684, 685, 678, 680), (688, 689, 703, 702), (679, 677, 682, 683), (675, 679, 695, 693), (684, 680, 696, 699), (689, 691, 692, 690), (589, 601, 685, 684), (576, 580, 683, 682), (277, 149, 677, 679), (573, 124, 675, 681), (632, 623, 687, 690), (631, 637, 691, 689), (604, 589, 684, 686), (580, 573, 681, 683), (624, 631, 689, 688), (638, 632, 690, 692), (601, 153, 678, 685), (124, 277, 679, 675), (700, 699, 696, 694), (693, 695, 698, 697), (702, 703, 704, 701), (680, 676, 694, 696), (676, 686, 700, 694), (679, 683, 698, 695), (686, 684, 699, 700), (681, 675, 693, 697), (689, 690, 704, 703), (683, 681, 697, 698), (690, 687, 701, 704), (687, 688, 702, 701), (730, 705, 262, 240), (707, 732, 239, 261), (709, 710, 283, 284), (705, 707, 261, 262), (736, 711, 286, 242), (713, 738, 241, 285), (716, 715, 272, 271), (718, 717, 260, 259), (715, 743, 282, 272), (744, 716, 271, 720), (721, 746, 243, 265), (748, 723, 266, 244), (711, 713, 285, 286), (723, 721, 265, 266), (717, 730, 240, 260), (732, 718, 259, 239), (743, 709, 284, 282), (710, 744, 720, 283), (738, 725, 263, 241), (726, 736, 242, 264), (728, 727, 250, 249), (746, 728, 249, 243), (727, 748, 244, 250), (725, 726, 264, 263), (706, 729, 705, 730), (731, 708, 732, 707), (733, 734, 710, 709), (729, 731, 707, 705), (712, 735, 711, 736), (737, 714, 738, 713), (740, 739, 715, 716), (742, 741, 717, 718), (739, 719, 743, 715), (281, 740, 716, 744), (745, 722, 746, 721), (724, 747, 723, 748), (735, 737, 713, 711), (747, 745, 721, 723), (741, 706, 730, 717), (708, 742, 718, 732), (719, 733, 709, 743), (734, 281, 744, 710), (714, 749, 725, 738), (750, 712, 736, 726), (752, 751, 727, 728), (722, 752, 728, 746), (751, 724, 748, 727), (749, 750, 726, 725), (768, 769, 762, 761), (134, 133, 135, 157, 754, 756, 755, 158), (770, 771, 764, 763), (773, 772, 765, 766), (771, 774, 767, 764), (772, 770, 763, 765), (774, 768, 761, 767), (761, 762, 157, 258), (763, 764, 160, 159), (766, 765, 252, 158), (764, 767, 156, 160), (765, 763, 159, 252), (767, 761, 258, 156), (769, 768, 753, 754), (771, 770, 757, 758), (772, 773, 755, 759), (774, 771, 758, 760), (770, 772, 759, 757), (768, 774, 760, 753), (762, 769, 754, 157), (773, 766, 158, 755), (776, 775, 273, 110), (43, 777, 210, 778), (779, 68, 780, 92), (31, 779, 92, 781), (68, 782, 93, 780), (782, 43, 778, 93), (105, 776, 110, 783), (784, 105, 783, 114), (785, 31, 781, 216), (786, 784, 114, 246), (777, 138, 787, 210), (788, 785, 216, 137), (138, 786, 246, 787), (775, 788, 137, 273), (789, 790, 110, 273), (792, 791, 246, 114), (793, 789, 273, 350), (794, 792, 114, 311), (791, 795, 331, 246), (795, 794, 311, 331), (796, 793, 350, 387), (790, 796, 387, 110)])
me_cube.polygons.foreach_set('material_index', [1, 2, 2, 2, 2, 2, 3, 3, 2, 2, 1, 2, 2, 3, 3, 2, 3, 3, 2, 3, 3, 2, 3, 3, 1, 3, 3, 2, 1, 2, 2, 3, 3, 2, 3, 3, 2, 3, 3, 2, 2, 3, 3, 2, 3, 3, 3, 3, 2, 3, 2, 1, 1, 1, 1, 1, 1, 1, 2, 1, 0, 3, 0, 1, 3, 3, 3, 3, 2, 3, 3, 3, 3, 3, 3, 3, 3, 2, 3, 3, 3, 3, 3, 2, 3, 3, 2, 3, 3, 3, 3, 3, 2, 2, 3, 0, 0, 0, 0, 0, 0, 0, 0, 0, 0, 0, 0, 0, 0, 0, 0, 1, 0, 1, 1, 0, 0, 0, 0, 3, 0, 0, 3, 0, 1, 0, 1, 0, 0, 0, 0, 0, 3, 3, 2, 3, 3, 3, 2, 3, 3, 3, 3, 2, 3, 0, 3, 0, 0, 0, 0, 0, 1, 0, 0, 0, 0, 1, 1, 1, 1, 0, 0, 0, 0, 1, 1, 1, 1, 1, 1, 1, 1, 1, 1, 1, 1, 0, 0, 0, 0, 0, 0, 0, 0, 0, 0, 0, 0, 0, 0, 0, 0, 0, 0, 0, 0, 0, 0, 0, 0, 0, 0, 0, 0, 3, 0, 3, 3, 2, 3, 3, 3, 2, 3, 3, 3, 3, 2, 3, 0, 0, 0, 0, 0, 0, 0, 0, 0, 0, 0, 0, 0, 3, 0, 0, 0, 0, 0, 0, 3, 0, 0, 3, 0, 0, 3, 0, 0, 3, 0, 3, 0, 3, 0, 0, 3, 0, 0, 0, 0, 3, 3, 2, 0, 2, 0, 0, 0, 0, 0, 0, 3, 2, 0, 0, 0, 0, 0, 0, 0, 0, 0, 0, 0, 0, 0, 3, 3, 3, 3, 3, 3, 1, 3, 1, 2, 1, 3, 1, 0, 2, 2, 2, 2, 0, 0, 0, 0, 1, 0, 0, 0, 2, 0, 1, 1, 1, 1, 0, 0, 0, 0, 2, 0, 0, 2, 0, 3, 0, 0, 3, 0, 2, 0, 3, 2, 3, 1, 2, 2, 2, 0, 3, 3, 0, 0, 2, 0, 3, 2, 0, 0, 0, 0, 3, 2, 0, 2, 3, 0, 0, 0, 3, 0, 2, 0, 1, 3, 3, 2, 3, 0, 3, 0, 0, 2, 0, 2, 2, 2, 2, 3, 3, 0, 1, 2, 2, 2, 2, 2, 0, 3, 0, 3, 2, 2, 3, 0, 1, 2, 0, 0, 0, 2, 3, 2, 2, 3, 1, 3, 2, 2, 2, 2, 3, 0, 0, 2, 2, 2, 2, 2, 2, 2, 2, 2, 2, 2, 2, 2, 2, 2, 2, 2, 2, 2, 2, 2, 2, 2, 2, 2, 2, 2, 2, 2, 2, 2, 2, 2, 2, 2, 2, 2, 2, 2, 2, 2, 2, 2, 2, 2, 2, 2, 2, 2, 2, 2, 2, 2, 2, 2, 2, 2, 2, 2, 2, 2, 2, 2, 2, 2, 2, 2, 2, 2, 2, 2, 2, 2, 2, 2, 2, 2, 2, 2, 2, 2, 2, 2, 2, 2, 2, 2, 2, 2, 2, 2, 2, 2, 2, 2, 2, 2, 2, 2, 2, 2, 2, 2, 2, 2, 3, 2, 2, 2, 2, 2, 2, 2, 3, 2, 2, 2, 2, 2, 2, 3, 3, 2, 2, 2, 3, 2, 2, 2, 2, 2, 2, 2, 2, 2, 2, 2, 2, 2, 2, 2, 2, 1, 0, 1, 1, 1, 0, 0, 0, 0, 0, 0, 0, 0, 0, 0, 0, 1, 0, 0, 0, 0, 1, 0, 1, 0, 0, 0, 1, 0, 1, 0, 0, 0, 0, 1, 0, 0, 0, 0, 0, 0, 0, 1, 1, 0, 0, 0, 0, 0, 1, 0, 0, 0, 0, 0, 1, 0, 0, 1, 0, 0, 0, 0, 0, 0, 0, 1, 0, 1, 0, 0, 0, 0, 0, 0, 1, 1, 0, 1, 0, 0, 0, 0, 0, 0, 0, 0, 0, 0, 0, 0, 0, 0, 0, 0, 0, 0, 0, 0, 0, 0, 0, 0, 0, 0, 0, 0, 0, 0, 0, 0, 0, 0, 0, 0, 0, 0, 0, 0, 0, 0, 0, 0, 0, 0, 0, 0, 0, 0, 0, 0, 0, 0, 0, 0, 0, 0, 0, 0, 0, 0, 0, 0, 0, 0, 0, 0, 0, 0, 0, 0, 0, 0, 0, 0, 0, 0, 0, 0, 0, 0, 0, 0, 0, 0, 0, 0, 0, 0, 0, 0, 0, 0, 0, 0, 0, 0, 0, 0, 0, 0, 0, 0, 0, 0, 0, 0, 0, 0, 0, 0, 0, 0, 0, 0, 2, 2, 2, 2, 2, 2, 2, 2, 2, 2, 2, 2, 2, 2, 2, 2, 2, 2, 2, 2, 2, 2, 2, 2, 2, 2, 2, 2, 2, 2, 2, 2, 2, 2, 2, 2])
me_cube.materials.append(mat_material)
me_cube.materials.append(mat_material_001)
me_cube.materials.append(mat_material_002)
me_cube.materials.append(mat_material_003)
me_cube.use_remesh_preserve_volume = False
me_cube.use_remesh_preserve_attributes = False
me_cube.use_mirror_vertex_groups = False
me_cube.update()

# ---- objects
ob_cube = bpy.data.objects.new('Cube', me_cube)
ob_lamp = bpy.data.objects.new('Lamp', light_lamp)
ob_camera = bpy.data.objects.new('Camera', cam_camera)

# ---- transforms, parenting, visibility, modifiers, constraints
ob_cube.location = (0.0, 0.0, 0.0)
ob_cube.lock_rotations_4d = False
ob_cube.empty_display_type = 'ARROWS'
ob_cube.lineart.crease_threshold = 0.0
ob_lamp.location = (2.086, -11.76, 5.802)
ob_lamp.rotation_euler = (0.6503, 0.05522, 1.866)
ob_lamp.lock_rotations_4d = False
ob_lamp.empty_display_type = 'ARROWS'
ob_lamp.color = (0.0, 0.0, 0.0, 0.0)
ob_lamp.lineart.crease_threshold = 0.0
ob_camera.location = (11.63, -7.166, 3.959)
ob_camera.rotation_euler = (1.109, 0.01082, 0.8149)
ob_camera.lock_rotations_4d = False
ob_camera.empty_display_type = 'ARROWS'
ob_camera.color = (0.0, 0.0, 0.0, 0.0)
ob_camera.display_type = 'WIRE'
ob_camera.lineart.crease_threshold = 0.0

# ---- collection membership
col_collection_1.objects.link(ob_cube)
col_collection_1.objects.link(ob_lamp)
col_collection_1.objects.link(ob_camera)

# ---- scene / render settings (as saved in the file)
scene.camera = ob_camera
scene.frame_start = 1; scene.frame_end = 250; scene.frame_set(1)
scene.render.engine = 'BLENDER_EEVEE_NEXT'
scene.render.image_settings.color_mode = 'RGB'
scene.render.image_settings.compression = 90
scene.render.resolution_percentage = 50
scene.render.dither_intensity = 0.0
scene.render.bake_margin = 2
scene.cycles.use_denoising = False
scene.cycles.samples = 10
scene.cycles.sampling_pattern = 'TABULATED_SOBOL'
scene.cycles.light_sampling_threshold = 0.0
scene.cycles.use_adaptive_sampling = False
scene.cycles.use_light_tree = False
scene.cycles.blur_glossy = 0.0
scene.cycles.volume_bounces = 1
scene.cycles.pixel_filter_type = 'GAUSSIAN'
scene.cycles.sample_clamp_indirect = 0.0
scene.view_settings.view_transform = 'Standard'
bpy.context.view_layer.update()

